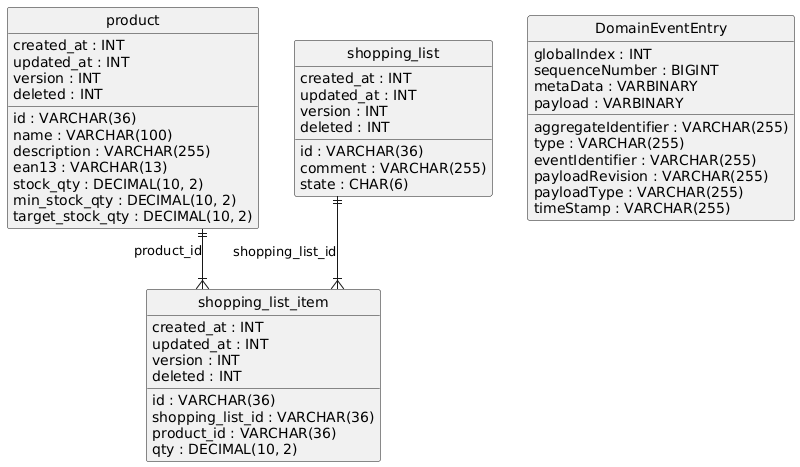

The diagram above was rendered by PlantUML. Its source (embedded in the PNG):
@startuml
hide circle
skinparam linetype ortho

entity "product" as product {
  id : VARCHAR(36)
  name : VARCHAR(100)
  description : VARCHAR(255)
  ean13 : VARCHAR(13)
  stock_qty : DECIMAL(10, 2)
  min_stock_qty : DECIMAL(10, 2)
  target_stock_qty : DECIMAL(10, 2)
  created_at : INT
  updated_at : INT
  version : INT
  deleted : INT
}

entity "shopping_list" as shopping_list {
  id : VARCHAR(36)
  comment : VARCHAR(255)
  state : CHAR(6)
  created_at : INT
  updated_at : INT
  version : INT
  deleted : INT
}

entity "shopping_list_item" as shopping_list_item {
  id : VARCHAR(36)
  shopping_list_id : VARCHAR(36)
  product_id : VARCHAR(36)
  qty : DECIMAL(10, 2)
  created_at : INT
  updated_at : INT
  version : INT
  deleted : INT
}

entity "DomainEventEntry" as DomainEventEntry {
  globalIndex : INT
  aggregateIdentifier : VARCHAR(255)
  sequenceNumber : BIGINT
  type : VARCHAR(255)
  eventIdentifier : VARCHAR(255)
  metaData : VARBINARY
  payload : VARBINARY
  payloadRevision : VARCHAR(255)
  payloadType : VARCHAR(255)
  timeStamp : VARCHAR(255)
}

product ||--|{ shopping_list_item : "product_id"
shopping_list ||--|{ shopping_list_item : "shopping_list_id"
@enduml